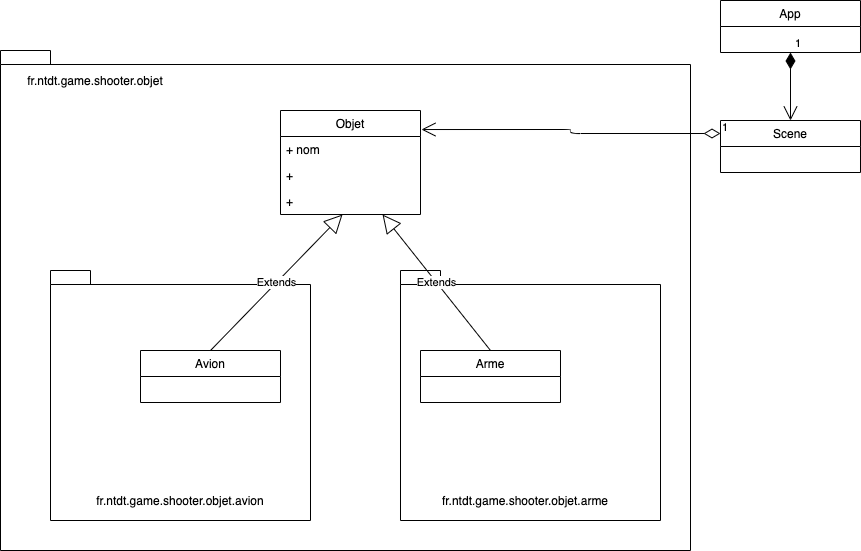

The diagram above was exported from draw.io. Its source (the exported page's mxGraphModel, read from the mxfile embedded in the PNG):
<mxGraphModel dx="872" dy="540" grid="1" gridSize="10" guides="1" tooltips="1" connect="1" arrows="1" fold="1" page="1" pageScale="1" pageWidth="1169" pageHeight="826" background="#ffffff" math="0" shadow="0">
  <root>
    <mxCell id="0" />
    <mxCell id="1" parent="0" />
    <mxCell id="l8tGwG25r455qVIXpg9s-87" value="" style="shape=folder;fontStyle=1;spacingTop=10;tabWidth=40;tabHeight=14;tabPosition=left;html=1;" vertex="1" parent="1">
      <mxGeometry x="280" y="230" width="690" height="500" as="geometry" />
    </mxCell>
    <mxCell id="l8tGwG25r455qVIXpg9s-86" value="" style="shape=folder;fontStyle=1;spacingTop=10;tabWidth=40;tabHeight=14;tabPosition=left;html=1;" vertex="1" parent="1">
      <mxGeometry x="680" y="450" width="260" height="250" as="geometry" />
    </mxCell>
    <mxCell id="l8tGwG25r455qVIXpg9s-85" value="" style="shape=folder;fontStyle=1;spacingTop=10;tabWidth=40;tabHeight=14;tabPosition=left;html=1;" vertex="1" parent="1">
      <mxGeometry x="330" y="450" width="260" height="250" as="geometry" />
    </mxCell>
    <mxCell id="l8tGwG25r455qVIXpg9s-41" value="Objet" style="swimlane;fontStyle=0;childLayout=stackLayout;horizontal=1;startSize=26;fillColor=none;horizontalStack=0;resizeParent=1;resizeParentMax=0;resizeLast=0;collapsible=1;marginBottom=0;" vertex="1" parent="1">
      <mxGeometry x="560" y="290" width="140" height="104" as="geometry" />
    </mxCell>
    <mxCell id="l8tGwG25r455qVIXpg9s-42" value="+ nom" style="text;strokeColor=none;fillColor=none;align=left;verticalAlign=top;spacingLeft=4;spacingRight=4;overflow=hidden;rotatable=0;points=[[0,0.5],[1,0.5]];portConstraint=eastwest;" vertex="1" parent="l8tGwG25r455qVIXpg9s-41">
      <mxGeometry y="26" width="140" height="26" as="geometry" />
    </mxCell>
    <mxCell id="l8tGwG25r455qVIXpg9s-43" value="+ &#10;" style="text;strokeColor=none;fillColor=none;align=left;verticalAlign=top;spacingLeft=4;spacingRight=4;overflow=hidden;rotatable=0;points=[[0,0.5],[1,0.5]];portConstraint=eastwest;" vertex="1" parent="l8tGwG25r455qVIXpg9s-41">
      <mxGeometry y="52" width="140" height="26" as="geometry" />
    </mxCell>
    <mxCell id="l8tGwG25r455qVIXpg9s-44" value="+ " style="text;strokeColor=none;fillColor=none;align=left;verticalAlign=top;spacingLeft=4;spacingRight=4;overflow=hidden;rotatable=0;points=[[0,0.5],[1,0.5]];portConstraint=eastwest;" vertex="1" parent="l8tGwG25r455qVIXpg9s-41">
      <mxGeometry y="78" width="140" height="26" as="geometry" />
    </mxCell>
    <mxCell id="l8tGwG25r455qVIXpg9s-63" value="Scene" style="swimlane;fontStyle=0;childLayout=stackLayout;horizontal=1;startSize=26;fillColor=none;horizontalStack=0;resizeParent=1;resizeParentMax=0;resizeLast=0;collapsible=1;marginBottom=0;" vertex="1" parent="1">
      <mxGeometry x="1000" y="300" width="140" height="52" as="geometry" />
    </mxCell>
    <mxCell id="l8tGwG25r455qVIXpg9s-71" value="Avion" style="swimlane;fontStyle=0;childLayout=stackLayout;horizontal=1;startSize=26;fillColor=none;horizontalStack=0;resizeParent=1;resizeParentMax=0;resizeLast=0;collapsible=1;marginBottom=0;" vertex="1" parent="1">
      <mxGeometry x="420" y="530" width="140" height="52" as="geometry" />
    </mxCell>
    <mxCell id="l8tGwG25r455qVIXpg9s-75" value="Extends" style="endArrow=block;endSize=16;endFill=0;html=1;entryX=0.443;entryY=1;entryDx=0;entryDy=0;entryPerimeter=0;exitX=0.5;exitY=0;exitDx=0;exitDy=0;" edge="1" parent="1" source="l8tGwG25r455qVIXpg9s-71" target="l8tGwG25r455qVIXpg9s-44">
      <mxGeometry width="160" relative="1" as="geometry">
        <mxPoint x="630" y="510" as="sourcePoint" />
        <mxPoint x="560" y="460" as="targetPoint" />
      </mxGeometry>
    </mxCell>
    <mxCell id="l8tGwG25r455qVIXpg9s-76" value="Arme" style="swimlane;fontStyle=0;childLayout=stackLayout;horizontal=1;startSize=26;fillColor=none;horizontalStack=0;resizeParent=1;resizeParentMax=0;resizeLast=0;collapsible=1;marginBottom=0;" vertex="1" parent="1">
      <mxGeometry x="700" y="530" width="140" height="52" as="geometry" />
    </mxCell>
    <mxCell id="l8tGwG25r455qVIXpg9s-80" value="Extends" style="endArrow=block;endSize=16;endFill=0;html=1;entryX=0.443;entryY=1;entryDx=0;entryDy=0;entryPerimeter=0;exitX=0.5;exitY=0;exitDx=0;exitDy=0;" edge="1" parent="1" source="l8tGwG25r455qVIXpg9s-76">
      <mxGeometry width="160" relative="1" as="geometry">
        <mxPoint x="530" y="530" as="sourcePoint" />
        <mxPoint x="662.02" y="394" as="targetPoint" />
      </mxGeometry>
    </mxCell>
    <mxCell id="l8tGwG25r455qVIXpg9s-81" value="1" style="endArrow=open;html=1;endSize=12;startArrow=diamondThin;startSize=14;startFill=0;edgeStyle=orthogonalEdgeStyle;align=left;verticalAlign=bottom;entryX=1.007;entryY=0.183;entryDx=0;entryDy=0;entryPerimeter=0;exitX=0;exitY=0.25;exitDx=0;exitDy=0;" edge="1" parent="1" source="l8tGwG25r455qVIXpg9s-63" target="l8tGwG25r455qVIXpg9s-41">
      <mxGeometry x="-1" y="3" relative="1" as="geometry">
        <mxPoint x="730" y="220" as="sourcePoint" />
        <mxPoint x="890" y="220" as="targetPoint" />
      </mxGeometry>
    </mxCell>
    <mxCell id="l8tGwG25r455qVIXpg9s-83" value="App" style="swimlane;fontStyle=0;childLayout=stackLayout;horizontal=1;startSize=26;fillColor=none;horizontalStack=0;resizeParent=1;resizeParentMax=0;resizeLast=0;collapsible=1;marginBottom=0;" vertex="1" parent="1">
      <mxGeometry x="1000" y="180" width="140" height="52" as="geometry" />
    </mxCell>
    <mxCell id="l8tGwG25r455qVIXpg9s-84" value="1" style="endArrow=open;html=1;endSize=12;startArrow=diamondThin;startSize=14;startFill=1;edgeStyle=orthogonalEdgeStyle;align=left;verticalAlign=bottom;exitX=0.5;exitY=1;exitDx=0;exitDy=0;entryX=0.5;entryY=0;entryDx=0;entryDy=0;" edge="1" parent="1" source="l8tGwG25r455qVIXpg9s-83" target="l8tGwG25r455qVIXpg9s-63">
      <mxGeometry x="-1" y="3" relative="1" as="geometry">
        <mxPoint x="1080" y="250" as="sourcePoint" />
        <mxPoint x="1240" y="250" as="targetPoint" />
      </mxGeometry>
    </mxCell>
    <mxCell id="l8tGwG25r455qVIXpg9s-88" value="fr.ntdt.game.shooter.objet" style="text;html=1;strokeColor=none;fillColor=none;align=center;verticalAlign=middle;whiteSpace=wrap;rounded=0;" vertex="1" parent="1">
      <mxGeometry x="290" y="250" width="170" height="20" as="geometry" />
    </mxCell>
    <mxCell id="l8tGwG25r455qVIXpg9s-89" value="fr.ntdt.game.shooter.objet.avion" style="text;html=1;strokeColor=none;fillColor=none;align=center;verticalAlign=middle;whiteSpace=wrap;rounded=0;" vertex="1" parent="1">
      <mxGeometry x="355" y="670" width="210" height="20" as="geometry" />
    </mxCell>
    <mxCell id="l8tGwG25r455qVIXpg9s-90" value="fr.ntdt.game.shooter.objet.arme" style="text;html=1;strokeColor=none;fillColor=none;align=center;verticalAlign=middle;whiteSpace=wrap;rounded=0;" vertex="1" parent="1">
      <mxGeometry x="700" y="670" width="210" height="20" as="geometry" />
    </mxCell>
  </root>
</mxGraphModel>